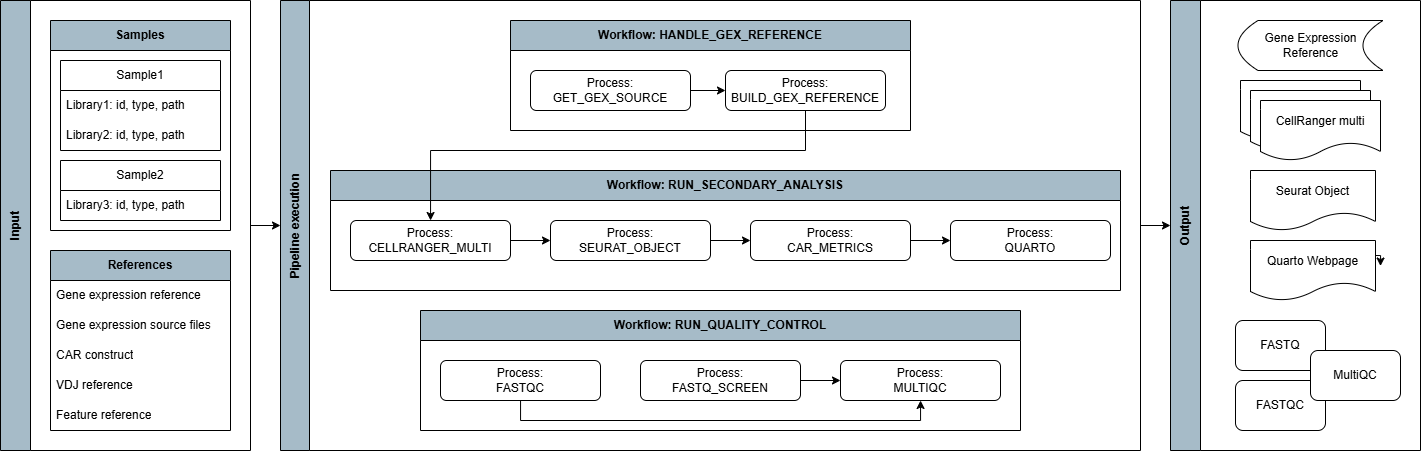

The diagram above was exported from draw.io. Its source (the exported page's mxGraphModel, read from the mxfile embedded in the PNG):
<mxGraphModel dx="1687" dy="908" grid="1" gridSize="10" guides="1" tooltips="1" connect="1" arrows="1" fold="1" page="1" pageScale="1" pageWidth="827" pageHeight="1169" math="0" shadow="0">
  <root>
    <mxCell id="WIyWlLk6GJQsqaUBKTNV-0" />
    <mxCell id="WIyWlLk6GJQsqaUBKTNV-1" parent="WIyWlLk6GJQsqaUBKTNV-0" />
    <mxCell id="H-CklBG5xLMVcm53HM06-30" value="Output" style="swimlane;horizontal=0;whiteSpace=wrap;html=1;startSize=30;flipV=0;swimlaneFillColor=none;gradientColor=none;fillColor=light-dark(#a6bbc8, #ededed);" parent="WIyWlLk6GJQsqaUBKTNV-1" vertex="1">
      <mxGeometry x="1290" y="90" width="250" height="450" as="geometry" />
    </mxCell>
    <mxCell id="7uNyRcTqY-lQbk8-Y2cw-26" value="Seurat Object" style="shape=document;whiteSpace=wrap;html=1;boundedLbl=1;" vertex="1" parent="H-CklBG5xLMVcm53HM06-30">
      <mxGeometry x="80" y="170" width="125" height="60" as="geometry" />
    </mxCell>
    <mxCell id="7uNyRcTqY-lQbk8-Y2cw-27" value="Seurat Object" style="shape=document;whiteSpace=wrap;html=1;boundedLbl=1;" vertex="1" parent="H-CklBG5xLMVcm53HM06-30">
      <mxGeometry x="70" y="80" width="120" height="60" as="geometry" />
    </mxCell>
    <mxCell id="7uNyRcTqY-lQbk8-Y2cw-28" value="Seurat Object" style="shape=document;whiteSpace=wrap;html=1;boundedLbl=1;" vertex="1" parent="H-CklBG5xLMVcm53HM06-30">
      <mxGeometry x="80" y="90" width="120" height="60" as="geometry" />
    </mxCell>
    <mxCell id="7uNyRcTqY-lQbk8-Y2cw-29" value="CellRanger multi" style="shape=document;whiteSpace=wrap;html=1;boundedLbl=1;" vertex="1" parent="H-CklBG5xLMVcm53HM06-30">
      <mxGeometry x="90" y="100" width="120" height="60" as="geometry" />
    </mxCell>
    <mxCell id="7uNyRcTqY-lQbk8-Y2cw-33" value="FASTQ" style="rounded=1;whiteSpace=wrap;html=1;" vertex="1" parent="H-CklBG5xLMVcm53HM06-30">
      <mxGeometry x="65" y="320" width="90" height="50" as="geometry" />
    </mxCell>
    <mxCell id="7uNyRcTqY-lQbk8-Y2cw-34" value="FASTQC" style="rounded=1;whiteSpace=wrap;html=1;" vertex="1" parent="H-CklBG5xLMVcm53HM06-30">
      <mxGeometry x="65" y="380" width="90" height="50" as="geometry" />
    </mxCell>
    <mxCell id="7uNyRcTqY-lQbk8-Y2cw-41" style="edgeStyle=orthogonalEdgeStyle;rounded=0;orthogonalLoop=1;jettySize=auto;html=1;exitX=1;exitY=0.25;exitDx=0;exitDy=0;" edge="1" parent="H-CklBG5xLMVcm53HM06-30" source="7uNyRcTqY-lQbk8-Y2cw-38">
      <mxGeometry relative="1" as="geometry">
        <mxPoint x="210" y="265.52941176470586" as="targetPoint" />
      </mxGeometry>
    </mxCell>
    <mxCell id="7uNyRcTqY-lQbk8-Y2cw-38" value="Quarto Webpage" style="shape=document;whiteSpace=wrap;html=1;boundedLbl=1;" vertex="1" parent="H-CklBG5xLMVcm53HM06-30">
      <mxGeometry x="80" y="240" width="125" height="60" as="geometry" />
    </mxCell>
    <mxCell id="7uNyRcTqY-lQbk8-Y2cw-39" value="Gene Expression Reference" style="shape=dataStorage;whiteSpace=wrap;html=1;fixedSize=1;" vertex="1" parent="H-CklBG5xLMVcm53HM06-30">
      <mxGeometry x="67.5" y="20" width="145" height="50" as="geometry" />
    </mxCell>
    <mxCell id="7uNyRcTqY-lQbk8-Y2cw-35" value="MultiQC" style="rounded=1;whiteSpace=wrap;html=1;" vertex="1" parent="H-CklBG5xLMVcm53HM06-30">
      <mxGeometry x="140" y="350" width="90" height="50" as="geometry" />
    </mxCell>
    <mxCell id="7uNyRcTqY-lQbk8-Y2cw-13" style="edgeStyle=orthogonalEdgeStyle;rounded=0;orthogonalLoop=1;jettySize=auto;html=1;exitX=1;exitY=0.5;exitDx=0;exitDy=0;entryX=0;entryY=0.5;entryDx=0;entryDy=0;" edge="1" parent="WIyWlLk6GJQsqaUBKTNV-1" source="H-CklBG5xLMVcm53HM06-31" target="H-CklBG5xLMVcm53HM06-30">
      <mxGeometry relative="1" as="geometry" />
    </mxCell>
    <mxCell id="H-CklBG5xLMVcm53HM06-31" value="Pipeline execution" style="swimlane;horizontal=0;whiteSpace=wrap;html=1;startSize=29;fillColor=light-dark(#A6BBC8,#000000);" parent="WIyWlLk6GJQsqaUBKTNV-1" vertex="1">
      <mxGeometry x="400" y="90" width="860" height="450" as="geometry" />
    </mxCell>
    <mxCell id="H-CklBG5xLMVcm53HM06-32" value="Workflow:&amp;nbsp;HANDLE_GEX_REFERENCE" style="swimlane;whiteSpace=wrap;html=1;startSize=30;fillColor=light-dark(#a6bbc8, #ededed);" parent="H-CklBG5xLMVcm53HM06-31" vertex="1">
      <mxGeometry x="230" y="20" width="400" height="110" as="geometry" />
    </mxCell>
    <mxCell id="H-CklBG5xLMVcm53HM06-43" style="edgeStyle=orthogonalEdgeStyle;rounded=0;orthogonalLoop=1;jettySize=auto;html=1;" parent="H-CklBG5xLMVcm53HM06-32" source="H-CklBG5xLMVcm53HM06-38" target="H-CklBG5xLMVcm53HM06-42" edge="1">
      <mxGeometry relative="1" as="geometry" />
    </mxCell>
    <mxCell id="H-CklBG5xLMVcm53HM06-38" value="Process:&lt;div&gt;GET_GEX_SOURCE&lt;/div&gt;" style="rounded=1;whiteSpace=wrap;html=1;" parent="H-CklBG5xLMVcm53HM06-32" vertex="1">
      <mxGeometry x="20" y="50" width="160" height="40" as="geometry" />
    </mxCell>
    <mxCell id="H-CklBG5xLMVcm53HM06-42" value="Process:&lt;div&gt;BUILD_GEX_REFERENCE&lt;/div&gt;" style="rounded=1;whiteSpace=wrap;html=1;" parent="H-CklBG5xLMVcm53HM06-32" vertex="1">
      <mxGeometry x="215" y="50" width="160" height="40" as="geometry" />
    </mxCell>
    <mxCell id="H-CklBG5xLMVcm53HM06-45" value="Workflow:&amp;nbsp;RUN_SECONDARY_ANALYSIS" style="swimlane;whiteSpace=wrap;html=1;startSize=30;fillColor=light-dark(#a6bbc8, #ededed);" parent="H-CklBG5xLMVcm53HM06-31" vertex="1">
      <mxGeometry x="50" y="170" width="790" height="120" as="geometry" />
    </mxCell>
    <mxCell id="H-CklBG5xLMVcm53HM06-46" style="edgeStyle=orthogonalEdgeStyle;rounded=0;orthogonalLoop=1;jettySize=auto;html=1;" parent="H-CklBG5xLMVcm53HM06-45" source="H-CklBG5xLMVcm53HM06-47" target="H-CklBG5xLMVcm53HM06-48" edge="1">
      <mxGeometry relative="1" as="geometry" />
    </mxCell>
    <mxCell id="H-CklBG5xLMVcm53HM06-47" value="Process:&lt;div&gt;CELLRANGER_MULTI&lt;/div&gt;" style="rounded=1;whiteSpace=wrap;html=1;" parent="H-CklBG5xLMVcm53HM06-45" vertex="1">
      <mxGeometry x="20" y="50" width="160" height="40" as="geometry" />
    </mxCell>
    <mxCell id="H-CklBG5xLMVcm53HM06-50" style="edgeStyle=orthogonalEdgeStyle;rounded=0;orthogonalLoop=1;jettySize=auto;html=1;" parent="H-CklBG5xLMVcm53HM06-45" source="H-CklBG5xLMVcm53HM06-48" target="H-CklBG5xLMVcm53HM06-49" edge="1">
      <mxGeometry relative="1" as="geometry" />
    </mxCell>
    <mxCell id="H-CklBG5xLMVcm53HM06-48" value="Process:&lt;div&gt;SEURAT_OBJECT&lt;/div&gt;" style="rounded=1;whiteSpace=wrap;html=1;" parent="H-CklBG5xLMVcm53HM06-45" vertex="1">
      <mxGeometry x="220" y="50" width="160" height="40" as="geometry" />
    </mxCell>
    <mxCell id="H-CklBG5xLMVcm53HM06-52" style="edgeStyle=orthogonalEdgeStyle;rounded=0;orthogonalLoop=1;jettySize=auto;html=1;" parent="H-CklBG5xLMVcm53HM06-45" source="H-CklBG5xLMVcm53HM06-49" target="H-CklBG5xLMVcm53HM06-51" edge="1">
      <mxGeometry relative="1" as="geometry" />
    </mxCell>
    <mxCell id="H-CklBG5xLMVcm53HM06-49" value="Process:&lt;div&gt;CAR_METRICS&lt;/div&gt;" style="rounded=1;whiteSpace=wrap;html=1;" parent="H-CklBG5xLMVcm53HM06-45" vertex="1">
      <mxGeometry x="420" y="50" width="160" height="40" as="geometry" />
    </mxCell>
    <mxCell id="H-CklBG5xLMVcm53HM06-51" value="Process:&lt;div&gt;QUARTO&lt;/div&gt;" style="rounded=1;whiteSpace=wrap;html=1;" parent="H-CklBG5xLMVcm53HM06-45" vertex="1">
      <mxGeometry x="620" y="50" width="160" height="40" as="geometry" />
    </mxCell>
    <mxCell id="H-CklBG5xLMVcm53HM06-82" value="Workflow:&amp;nbsp;RUN_QUALITY_CONTROL" style="swimlane;whiteSpace=wrap;html=1;startSize=30;fillColor=light-dark(#a6bbc8, #ededed);" parent="H-CklBG5xLMVcm53HM06-31" vertex="1">
      <mxGeometry x="140" y="310" width="600" height="120" as="geometry" />
    </mxCell>
    <mxCell id="H-CklBG5xLMVcm53HM06-90" style="edgeStyle=orthogonalEdgeStyle;rounded=0;orthogonalLoop=1;jettySize=auto;html=1;" parent="H-CklBG5xLMVcm53HM06-82" source="H-CklBG5xLMVcm53HM06-84" target="H-CklBG5xLMVcm53HM06-88" edge="1">
      <mxGeometry relative="1" as="geometry">
        <Array as="points">
          <mxPoint x="100" y="110" />
          <mxPoint x="500" y="110" />
        </Array>
      </mxGeometry>
    </mxCell>
    <mxCell id="H-CklBG5xLMVcm53HM06-84" value="Process:&lt;div&gt;FASTQC&lt;/div&gt;" style="rounded=1;whiteSpace=wrap;html=1;" parent="H-CklBG5xLMVcm53HM06-82" vertex="1">
      <mxGeometry x="20" y="50" width="160" height="40" as="geometry" />
    </mxCell>
    <mxCell id="H-CklBG5xLMVcm53HM06-85" style="edgeStyle=orthogonalEdgeStyle;rounded=0;orthogonalLoop=1;jettySize=auto;html=1;" parent="H-CklBG5xLMVcm53HM06-82" source="H-CklBG5xLMVcm53HM06-86" target="H-CklBG5xLMVcm53HM06-88" edge="1">
      <mxGeometry relative="1" as="geometry" />
    </mxCell>
    <mxCell id="H-CklBG5xLMVcm53HM06-86" value="Process:&lt;div&gt;FASTQ_SCREEN&lt;/div&gt;" style="rounded=1;whiteSpace=wrap;html=1;" parent="H-CklBG5xLMVcm53HM06-82" vertex="1">
      <mxGeometry x="220" y="50" width="160" height="40" as="geometry" />
    </mxCell>
    <mxCell id="H-CklBG5xLMVcm53HM06-88" value="Process:&lt;div&gt;MULTIQC&lt;/div&gt;" style="rounded=1;whiteSpace=wrap;html=1;" parent="H-CklBG5xLMVcm53HM06-82" vertex="1">
      <mxGeometry x="420" y="50" width="160" height="40" as="geometry" />
    </mxCell>
    <mxCell id="H-CklBG5xLMVcm53HM06-91" style="edgeStyle=orthogonalEdgeStyle;rounded=0;orthogonalLoop=1;jettySize=auto;html=1;" parent="H-CklBG5xLMVcm53HM06-31" source="H-CklBG5xLMVcm53HM06-42" target="H-CklBG5xLMVcm53HM06-47" edge="1">
      <mxGeometry relative="1" as="geometry">
        <Array as="points">
          <mxPoint x="525" y="150" />
          <mxPoint x="150" y="150" />
        </Array>
      </mxGeometry>
    </mxCell>
    <mxCell id="7uNyRcTqY-lQbk8-Y2cw-40" style="edgeStyle=orthogonalEdgeStyle;rounded=0;orthogonalLoop=1;jettySize=auto;html=1;exitX=1;exitY=0.5;exitDx=0;exitDy=0;entryX=0;entryY=0.5;entryDx=0;entryDy=0;" edge="1" parent="WIyWlLk6GJQsqaUBKTNV-1" source="7uNyRcTqY-lQbk8-Y2cw-0" target="H-CklBG5xLMVcm53HM06-31">
      <mxGeometry relative="1" as="geometry" />
    </mxCell>
    <mxCell id="7uNyRcTqY-lQbk8-Y2cw-0" value="Input" style="swimlane;horizontal=0;whiteSpace=wrap;html=1;startSize=30;fillColor=light-dark(#A6BBC8,#000000);" vertex="1" parent="WIyWlLk6GJQsqaUBKTNV-1">
      <mxGeometry x="120" y="90" width="250" height="450" as="geometry" />
    </mxCell>
    <mxCell id="7uNyRcTqY-lQbk8-Y2cw-1" value="Samples" style="swimlane;whiteSpace=wrap;html=1;startSize=30;fillColor=light-dark(#A6BBC8,#000000);" vertex="1" parent="7uNyRcTqY-lQbk8-Y2cw-0">
      <mxGeometry x="50" y="20" width="180" height="210" as="geometry" />
    </mxCell>
    <mxCell id="7uNyRcTqY-lQbk8-Y2cw-2" value="Sample1" style="swimlane;fontStyle=0;childLayout=stackLayout;horizontal=1;startSize=30;horizontalStack=0;resizeParent=1;resizeParentMax=0;resizeLast=0;collapsible=1;marginBottom=0;whiteSpace=wrap;html=1;" vertex="1" parent="7uNyRcTqY-lQbk8-Y2cw-1">
      <mxGeometry x="10" y="40" width="160" height="90" as="geometry" />
    </mxCell>
    <mxCell id="7uNyRcTqY-lQbk8-Y2cw-3" value="Library1: id, type, path" style="text;strokeColor=none;fillColor=none;align=left;verticalAlign=middle;spacingLeft=4;spacingRight=4;overflow=hidden;points=[[0,0.5],[1,0.5]];portConstraint=eastwest;rotatable=0;whiteSpace=wrap;html=1;" vertex="1" parent="7uNyRcTqY-lQbk8-Y2cw-2">
      <mxGeometry y="30" width="160" height="30" as="geometry" />
    </mxCell>
    <mxCell id="7uNyRcTqY-lQbk8-Y2cw-4" value="Library2: id, type, path" style="text;strokeColor=none;fillColor=none;align=left;verticalAlign=middle;spacingLeft=4;spacingRight=4;overflow=hidden;points=[[0,0.5],[1,0.5]];portConstraint=eastwest;rotatable=0;whiteSpace=wrap;html=1;" vertex="1" parent="7uNyRcTqY-lQbk8-Y2cw-2">
      <mxGeometry y="60" width="160" height="30" as="geometry" />
    </mxCell>
    <mxCell id="7uNyRcTqY-lQbk8-Y2cw-5" value="Sample2" style="swimlane;fontStyle=0;childLayout=stackLayout;horizontal=1;startSize=30;horizontalStack=0;resizeParent=1;resizeParentMax=0;resizeLast=0;collapsible=1;marginBottom=0;whiteSpace=wrap;html=1;" vertex="1" parent="7uNyRcTqY-lQbk8-Y2cw-1">
      <mxGeometry x="10" y="140" width="160" height="60" as="geometry" />
    </mxCell>
    <mxCell id="7uNyRcTqY-lQbk8-Y2cw-6" value="Library3: id, type, path" style="text;strokeColor=none;fillColor=none;align=left;verticalAlign=middle;spacingLeft=4;spacingRight=4;overflow=hidden;points=[[0,0.5],[1,0.5]];portConstraint=eastwest;rotatable=0;whiteSpace=wrap;html=1;" vertex="1" parent="7uNyRcTqY-lQbk8-Y2cw-5">
      <mxGeometry y="30" width="160" height="30" as="geometry" />
    </mxCell>
    <mxCell id="7uNyRcTqY-lQbk8-Y2cw-7" value="&lt;b&gt;References&lt;/b&gt;" style="swimlane;fontStyle=0;childLayout=stackLayout;horizontal=1;startSize=30;horizontalStack=0;resizeParent=1;resizeParentMax=0;resizeLast=0;collapsible=1;marginBottom=0;whiteSpace=wrap;html=1;fillColor=light-dark(#A6BBC8,#000000);" vertex="1" parent="7uNyRcTqY-lQbk8-Y2cw-0">
      <mxGeometry x="50" y="250" width="180" height="180" as="geometry" />
    </mxCell>
    <mxCell id="7uNyRcTqY-lQbk8-Y2cw-8" value="Gene expression reference" style="text;strokeColor=none;fillColor=none;align=left;verticalAlign=middle;spacingLeft=4;spacingRight=4;overflow=hidden;points=[[0,0.5],[1,0.5]];portConstraint=eastwest;rotatable=0;whiteSpace=wrap;html=1;" vertex="1" parent="7uNyRcTqY-lQbk8-Y2cw-7">
      <mxGeometry y="30" width="180" height="30" as="geometry" />
    </mxCell>
    <mxCell id="7uNyRcTqY-lQbk8-Y2cw-9" value="Gene expression source files" style="text;strokeColor=none;fillColor=none;align=left;verticalAlign=middle;spacingLeft=4;spacingRight=4;overflow=hidden;points=[[0,0.5],[1,0.5]];portConstraint=eastwest;rotatable=0;whiteSpace=wrap;html=1;" vertex="1" parent="7uNyRcTqY-lQbk8-Y2cw-7">
      <mxGeometry y="60" width="180" height="30" as="geometry" />
    </mxCell>
    <mxCell id="7uNyRcTqY-lQbk8-Y2cw-10" value="CAR construct" style="text;strokeColor=none;fillColor=none;align=left;verticalAlign=middle;spacingLeft=4;spacingRight=4;overflow=hidden;points=[[0,0.5],[1,0.5]];portConstraint=eastwest;rotatable=0;whiteSpace=wrap;html=1;" vertex="1" parent="7uNyRcTqY-lQbk8-Y2cw-7">
      <mxGeometry y="90" width="180" height="30" as="geometry" />
    </mxCell>
    <mxCell id="7uNyRcTqY-lQbk8-Y2cw-11" value="VDJ reference" style="text;strokeColor=none;fillColor=none;align=left;verticalAlign=middle;spacingLeft=4;spacingRight=4;overflow=hidden;points=[[0,0.5],[1,0.5]];portConstraint=eastwest;rotatable=0;whiteSpace=wrap;html=1;" vertex="1" parent="7uNyRcTqY-lQbk8-Y2cw-7">
      <mxGeometry y="120" width="180" height="30" as="geometry" />
    </mxCell>
    <mxCell id="7uNyRcTqY-lQbk8-Y2cw-12" value="Feature reference" style="text;strokeColor=none;fillColor=none;align=left;verticalAlign=middle;spacingLeft=4;spacingRight=4;overflow=hidden;points=[[0,0.5],[1,0.5]];portConstraint=eastwest;rotatable=0;whiteSpace=wrap;html=1;" vertex="1" parent="7uNyRcTqY-lQbk8-Y2cw-7">
      <mxGeometry y="150" width="180" height="30" as="geometry" />
    </mxCell>
  </root>
</mxGraphModel>